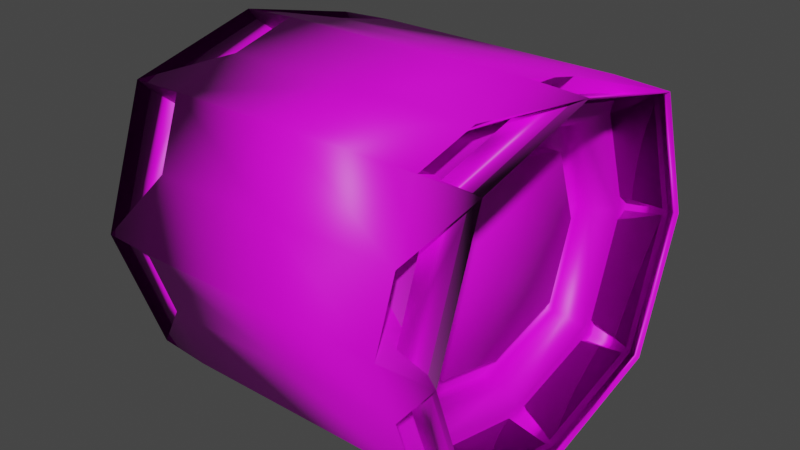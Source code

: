 # Source: 2.blend  (saved by Blender 3.2.14; exported with 4.5.12 LTS)
import bpy
from mathutils import Matrix  # noqa: F401  (used for matrix-valued properties, if any)

bpy.ops.wm.read_factory_settings(use_empty=True)
scene = bpy.context.scene
scene.name = 'Scene'

# ---- images (referenced by path relative to the original .blend; pixels are not part of the script)
import os
ASSET_DIR = os.environ.get("B2B_ASSET_DIR", "")  # directory of the original .blend (textures are referenced by path, not embedded)
HERE = os.path.dirname(os.path.abspath(__file__))  # packed textures are extracted next to this script under _unpacked/

def load_image(name, relpath, width, height, colorspace="sRGB"):
    """Load a texture the original file referenced (path relative to the .blend, or extracted next to this script)."""
    p = next((c for c in (os.path.join(HERE, relpath), os.path.join(ASSET_DIR, relpath)) if relpath and os.path.exists(c)), "")
    if p:
        img = bpy.data.images.load(p, check_existing=True)
        img.name = name
    else:  # same state as the original file: an image datablock whose file is absent (Cycles renders it pink)
        img = bpy.data.images.new(name, width, height)
        img.source = "FILE"
        img.filepath = "//" + (relpath or name)
    img.colorspace_settings.name = colorspace
    return img
img_wheel1 = load_image('Wheel1', 'Wheel1.png', 1024, 1024, 'sRGB')

# ---- materials (node trees are filled in below, after node groups)
mat_material_001 = bpy.data.materials.new('Material.001')
mat_material_001.use_transparent_shadow = False

# ---- material node trees
mat_material_001.use_nodes = True; mat_material_001.node_tree.nodes.clear()
_N = mat_material_001.node_tree.nodes; _L = mat_material_001.node_tree.links
n0 = _N.new('ShaderNodeBsdfPrincipled'); n0.name = 'Principled BSDF'; n0.location = (10, 300)
n0.distribution = 'GGX'
n0.subsurface_method = 'RANDOM_WALK_SKIN'
n0.inputs[3].default_value = 1.45
n0.inputs[27].default_value = (0.0, 0.0, 0.0, 1.0)
n0.inputs[28].default_value = 1.0
n1 = _N.new('ShaderNodeOutputMaterial'); n1.name = 'Material Output'; n1.location = (300, 300)
n2 = _N.new('ShaderNodeTexImage'); n2.name = 'Image Texture'; n2.location = (-369, 100)
n2.image = img_wheel1
_L.new(n0.outputs[0], n1.inputs[0])
_L.new(n2.outputs[0], n0.inputs[0])
n1.is_active_output = True

# ---- world
world_world = bpy.data.worlds.new('World'); scene.world = world_world
world_world.use_nodes = True; world_world.node_tree.nodes.clear()
_N = world_world.node_tree.nodes; _L = world_world.node_tree.links
n0 = _N.new('ShaderNodeOutputWorld'); n0.name = 'World Output'; n0.location = (300, 300)
n1 = _N.new('ShaderNodeBackground'); n1.name = 'Background'; n1.location = (10, 300)
n1.inputs[0].default_value = (0.05088, 0.05088, 0.05088, 1.0)
_L.new(n1.outputs[0], n0.inputs[0])
n0.is_active_output = True
world_world.color = (0.05088, 0.05088, 0.05088)
world_world.use_sun_shadow = False
world_world.sun_shadow_jitter_overblur = 0.0

# ---- meshes
me_cube_001 = bpy.data.meshes.new('Cube.001')
me_cube_001.from_pydata([(-1.0, -0.8163, -0.7979), (-1.0, -0.8172, 0.7976), (-1.0, 0.8163, -0.7979), (-1.0, 0.8172, 0.7976), (1.0, -0.8163, -0.7979), (1.0, -0.8172, 0.7976), (1.0, 0.8163, -0.7979), (1.0, 0.8172, 0.7976), (-1.0, -1.098, 0.009385), (-1.0, 1.098, 0.009385), (1.0, 1.098, 0.009385), (1.0, -1.098, 0.009385), (-1.0, 0.0, -0.9983), (-1.0, -1.571e-09, 0.9983), (1.0, 0.0, -0.9983), (1.0, 1.571e-09, 0.9983), (-1.0, 0.0, -1.143), (-1.0, -0.9239, -0.9163), (-1.0, -1.247, 0.009862), (-1.0, -0.9243, 0.9162), (-1.0, 0.0, 1.143), (-1.0, 0.9243, 0.9162), (-1.0, 1.247, 0.009862), (-1.0, 0.9239, -0.9163), (1.0, 1.247, 0.009862), (1.0, 0.9239, -0.9163), (1.0, 0.0, -1.143), (1.0, 0.0, 1.143), (1.0, -0.9243, 0.9162), (1.0, -1.247, 0.009862), (1.0, -0.9239, -0.9163), (1.0, 0.9243, 0.9162), (-0.728, 0.8074, 0.008454), (-0.728, -0.9927, 0.009048), (-0.728, 0.0, -0.7159), (-0.728, 0.0, 0.8959), (-0.728, -0.6064, -0.567), (-0.728, -0.6085, 0.5665), (-0.728, 0.6085, 0.5665), (-0.728, 0.6064, -0.567), (0.7747, -0.9927, 0.009048), (0.7747, 0.9927, 0.009048), (0.7747, 0.0, -0.7056), (0.7747, 0.0, 0.8959), (0.7747, 0.5988, -0.5586), (0.7747, -0.6009, 0.5581), (0.7747, -0.5988, -0.5586), (0.7747, 0.6009, 0.5581), (-1.353, 0.0, -1.224), (-0.9478, -0.9985, -0.9988), (-1.353, -1.331, 0.01039), (-1.353, -0.984, 0.9828), (-0.9478, 0.0, 1.244), (-0.9478, 0.9985, 0.9988), (-0.9478, 1.351, 0.01052), (-1.353, 0.984, -0.9828), (1.353, 1.331, 0.01039), (1.293, 0.957, -0.953), (0.9478, 0.0, -1.244), (1.353, 0.0, 1.224), (0.9478, -0.9985, 0.9988), (0.9478, -1.351, 0.01052), (1.353, -0.984, -0.9828), (1.293, 0.957, 0.953), (-1.0, 0.0, -0.8959), (-1.0, -0.7402, -0.7142), (-1.0, -0.9927, 0.009048), (-1.0, -0.7415, 0.7138), (-1.0, 0.0, 0.8959), (-1.0, 0.7415, 0.7138), (-1.0, 0.9927, 0.009048), (-1.0, 0.7402, -0.7142), (0.8693, 0.9927, 0.009048), (0.8693, 0.7402, -0.7142), (0.8693, 0.0, -0.8959), (0.8693, 0.0, 0.8959), (0.8693, -0.7415, 0.7138), (0.8693, -0.9927, 0.009048), (0.8693, -0.7402, -0.7142), (0.8693, 0.7415, 0.7138), (0.7747, 0.7968, 0.00842), (0.7747, 0.7402, -0.7142), (0.7747, 0.0, -0.8959), (0.7747, -2.919e-09, 0.7056), (0.7747, -0.7415, 0.7138), (0.7747, -0.7968, 0.00842), (0.7747, -0.7402, -0.7142), (0.7747, 0.7415, 0.7138), (0.8342, 0.0, 0.0102), (0.8342, -0.7968, 0.00842), (0.8342, 0.7968, 0.00842), (0.8342, 0.0, -0.7056), (0.8342, -2.919e-09, 0.7056), (0.8342, 0.5988, -0.5586), (0.8342, -0.6009, 0.5581), (0.8342, -0.5988, -0.5586), (0.8342, 0.6009, 0.5581), (1.0, 1.171, 0.009619), (1.0, 0.869, -0.8559), (1.0, 8.009e-10, -1.069), (1.0, -0.8697, 0.8558), (1.0, 8.009e-10, 1.069), (1.0, -0.869, -0.8559), (1.0, -1.171, 0.009619), (1.0, 0.8697, 0.8558), (0.9895, 1.137, 0.009508), (0.9895, -0.8448, 0.8281), (0.9895, -0.8439, -0.8283), (0.9895, 0.8448, 0.8281), (0.9895, 0.8439, -0.8283), (0.9895, 1.167e-09, -1.036), (0.9895, 1.167e-09, 1.036), (0.9895, -1.137, 0.009508), (0.7063, 0.9927, 0.009048), (0.7063, 0.7402, -0.7142), (0.7063, 0.0, -0.8959), (0.7063, 0.0, 0.8959), (0.7063, -0.7415, 0.7138), (0.7063, -0.9927, 0.009048), (0.7063, -0.7402, -0.7142), (0.7063, 0.7415, 0.7138), (0.7063, 0.7968, 0.00842), (0.7063, 0.5988, -0.5586), (0.7063, 0.0, -0.7056), (0.7063, -2.919e-09, 0.7056), (0.7063, -0.6009, 0.5581), (0.7063, -0.7968, 0.00842), (0.7063, -0.5988, -0.5586), (0.7063, 0.6009, 0.5581), (-1.293, 0.0, -1.188), (-1.293, -0.957, -0.953), (-1.293, -1.293, 0.01016), (-1.293, -0.957, 0.953), (-1.293, 0.0, 1.188), (-1.293, 0.957, 0.953), (-1.293, 1.293, 0.01016), (-1.293, 0.957, -0.953), (1.293, 1.293, 0.01016), (0.9478, 0.9985, -0.9988), (1.293, 0.0, -1.188), (1.293, 0.0, 1.188), (1.293, -0.957, 0.953), (1.293, -1.293, 0.01016), (1.293, -0.957, -0.953), (1.353, 0.984, 0.9828), (-0.728, 0.0, -0.8959), (-0.728, -0.7402, -0.7142), (-0.728, -0.8074, 0.008454), (-0.728, -0.7415, 0.7138), (-0.728, 2.761e-09, 0.7159), (-0.728, 0.7415, 0.7138), (-0.728, 0.9927, 0.009048), (-0.728, 0.7402, -0.7142), (-0.8998, 0.0, 0.0102), (-0.8998, 0.8074, 0.008454), (-0.8998, -0.8074, 0.008454), (-0.8998, 0.0, -0.7159), (-0.8998, 2.761e-09, 0.7159), (-0.8998, -0.6064, -0.567), (-0.8998, -0.6085, 0.5665), (-0.8998, 0.6085, 0.5665), (-0.8998, 0.6064, -0.567), (0.0, 0.9985, -0.9988), (0.0, 0.9985, 0.9988), (0.0, -0.9985, -0.9988), (0.0, -0.9985, 0.9988), (0.0, -1.351, 0.01052), (0.0, 1.351, 0.01052), (0.0, 0.0, 1.244), (0.0, 0.0, -1.244), (-0.9478, -0.4992, -1.121), (-0.9478, -1.175, 0.5047), (-0.9478, 0.4992, 1.121), (-0.9478, 1.175, -0.4938), (0.9478, 1.175, -0.4938), (0.9478, 0.4992, -1.121), (0.9478, -0.4992, 1.121), (0.9478, -1.175, -0.4938), (-0.9478, -1.175, -0.4938), (-0.9478, 1.175, 0.5047), (0.9478, 1.175, 0.5047), (0.9478, -1.175, 0.5047), (-0.9478, 0.4992, -1.121), (-0.9478, -0.4992, 1.121), (0.9478, -0.4992, -1.121), (0.9478, 0.4992, 1.121), (0.0, 0.4992, -1.121), (0.0, 0.4992, 1.121), (0.0, 1.175, -0.4938), (0.0, -1.175, -0.4938), (0.0, -0.4992, 1.121), (0.0, -0.4992, -1.121), (0.0, -1.175, 0.5047), (0.0, 1.175, 0.5047), (-0.1661, -0.2934, -0.6599), (-1.353, -0.984, -0.9828), (-0.1661, -0.6904, 0.2974), (-0.9478, -0.9985, 0.9988), (-0.1661, 0.2934, 0.6599), (-1.353, 0.984, 0.9828), (-0.1661, 0.6904, -0.2895), (-0.9478, 0.9985, -0.9988), (0.1661, 0.6904, -0.2895), (1.353, 0.984, -0.9828), (0.1661, 0.2934, -0.6599), (0.1661, -0.2934, 0.6599), (1.353, -0.984, 0.9828), (0.1661, -0.6904, -0.2895), (0.9478, -0.9985, -0.9988), (-0.1661, -0.6904, -0.2895), (-0.9478, -1.351, 0.01052), (-0.1661, 0.6904, 0.2974), (-1.353, 1.331, 0.01039), (0.1661, 0.6904, 0.2974), (0.9478, 1.351, 0.01052), (0.1661, -0.6904, 0.2974), (1.353, -1.331, 0.01039), (-0.1661, 0.2934, -0.6599), (-0.9478, 0.0, -1.244), (-0.1661, -0.2934, 0.6599), (-1.353, 0.0, 1.224), (0.1661, -0.2934, -0.6599), (1.353, 0.0, -1.224), (0.1661, 0.2934, 0.6599), (0.9478, 0.0, 1.244), (0.9478, 0.9985, 0.9988)], [], [(65, 66, 33, 146), (193, 163, 225, 180), (75, 76, 84, 43), (192, 165, 197, 171), (191, 184, 208, 164), (190, 183, 197, 165), (189, 166, 210, 178), (72, 79, 87, 41), (188, 167, 214, 174), (66, 67, 148, 33), (71, 64, 145, 152), (78, 74, 82, 86), (187, 172, 52, 168), (186, 175, 58, 169), (74, 73, 81, 82), (70, 71, 152, 151), (0, 12, 16, 17), (1, 8, 18, 19), (3, 13, 20, 21), (2, 9, 22, 23), (97, 98, 25, 24), (98, 99, 26, 25), (100, 101, 27, 28), (102, 103, 29, 30), (8, 0, 17, 18), (9, 3, 21, 22), (104, 97, 24, 31), (103, 100, 28, 29), (12, 2, 23, 16), (13, 1, 19, 20), (99, 102, 30, 26), (101, 104, 31, 27), (147, 37, 159, 155), (32, 39, 161, 154), (38, 32, 154, 160), (37, 149, 157, 159), (67, 68, 35, 148), (68, 69, 150, 35), (64, 65, 146, 145), (69, 70, 151, 150), (44, 80, 90, 93), (83, 45, 94, 92), (80, 47, 96, 90), (46, 42, 91, 95), (79, 75, 43, 87), (73, 72, 41, 81), (76, 77, 40, 84), (77, 78, 86, 40), (17, 16, 129, 130), (19, 18, 131, 132), (21, 20, 133, 134), (23, 22, 135, 136), (24, 25, 57, 137), (25, 26, 139, 57), (28, 27, 140, 141), (30, 29, 142, 143), (18, 17, 130, 131), (22, 21, 134, 135), (31, 24, 137, 63), (29, 28, 141, 142), (16, 23, 136, 129), (20, 19, 132, 133), (26, 30, 143, 139), (27, 31, 63, 140), (12, 0, 65, 64), (8, 1, 67, 66), (13, 3, 69, 68), (9, 2, 71, 70), (6, 10, 72, 73), (14, 6, 73, 74), (15, 5, 76, 75), (11, 4, 78, 77), (0, 8, 66, 65), (3, 9, 70, 69), (10, 7, 79, 72), (5, 11, 77, 76), (2, 12, 64, 71), (1, 13, 68, 67), (4, 14, 74, 78), (7, 15, 75, 79), (47, 80, 121, 128), (86, 82, 115, 119), (46, 85, 126, 127), (84, 40, 118, 117), (41, 87, 120, 113), (45, 83, 124, 125), (44, 42, 123, 122), (40, 86, 119, 118), (88, 92, 94, 89), (91, 88, 89, 95), (93, 90, 88, 91), (90, 96, 92, 88), (47, 83, 92, 96), (45, 85, 89, 94), (85, 46, 95, 89), (42, 44, 93, 91), (111, 108, 104, 101), (110, 107, 102, 99), (112, 106, 100, 103), (108, 105, 97, 104), (107, 112, 103, 102), (106, 111, 101, 100), (109, 110, 99, 98), (105, 109, 98, 97), (10, 6, 109, 105), (6, 14, 110, 109), (5, 15, 111, 106), (4, 11, 112, 107), (7, 10, 105, 108), (11, 5, 106, 112), (14, 4, 107, 110), (15, 7, 108, 111), (121, 122, 114, 113), (122, 123, 115, 114), (125, 124, 116, 117), (127, 126, 118, 119), (128, 121, 113, 120), (126, 125, 117, 118), (123, 127, 119, 115), (124, 128, 120, 116), (85, 45, 125, 126), (87, 43, 116, 120), (81, 41, 113, 114), (42, 46, 127, 123), (82, 81, 114, 115), (83, 47, 128, 124), (43, 84, 117, 116), (80, 44, 122, 121), (48, 194, 195, 130, 129), (50, 196, 51, 132, 131), (220, 198, 199, 134, 133), (212, 200, 55, 136, 135), (203, 202, 56, 137, 57), (222, 204, 203, 57, 139), (59, 205, 206, 141, 140), (216, 207, 62, 143, 142), (195, 209, 50, 131, 130), (199, 211, 212, 135, 134), (56, 213, 144, 63, 137), (206, 215, 216, 142, 141), (55, 217, 48, 129, 136), (51, 219, 220, 133, 132), (62, 221, 222, 139, 143), (144, 223, 59, 140, 63), (36, 34, 145, 146), (37, 147, 33, 148), (38, 149, 35, 150), (39, 32, 151, 152), (147, 36, 146, 33), (32, 38, 150, 151), (34, 39, 152, 145), (149, 37, 148, 35), (153, 157, 160, 154), (156, 153, 154, 161), (158, 155, 153, 156), (155, 159, 157, 153), (39, 34, 156, 161), (36, 147, 155, 158), (149, 38, 160, 157), (34, 36, 158, 156), (182, 186, 169, 218), (201, 162, 186, 182), (162, 138, 175, 186), (185, 187, 168, 224), (225, 163, 187, 185), (163, 53, 172, 187), (162, 188, 174, 138), (201, 173, 188, 162), (173, 54, 167, 188), (164, 189, 178, 49), (208, 177, 189, 164), (177, 61, 166, 189), (176, 190, 165, 60), (224, 168, 190, 176), (168, 52, 183, 190), (170, 191, 164, 49), (218, 169, 191, 170), (169, 58, 184, 191), (166, 192, 171, 210), (61, 181, 192, 166), (181, 60, 165, 192), (167, 193, 180, 214), (54, 179, 193, 167), (179, 53, 163, 193), (170, 49, 195, 194), (171, 197, 51, 196), (172, 53, 199, 198), (173, 201, 55, 200), (138, 174, 202, 203), (175, 138, 203, 204), (176, 60, 206, 205), (177, 208, 62, 207), (178, 210, 50, 209), (179, 54, 212, 211), (214, 180, 213, 56), (181, 61, 216, 215), (182, 218, 48, 217), (183, 52, 220, 219), (184, 58, 222, 221), (185, 224, 59, 223), (218, 170, 194, 48), (210, 171, 196, 50), (52, 172, 198, 220), (54, 173, 200, 212), (174, 214, 56, 202), (58, 175, 204, 222), (224, 176, 205, 59), (61, 177, 207, 216), (49, 178, 209, 195), (53, 179, 211, 199), (180, 225, 144, 213), (60, 181, 215, 206), (201, 182, 217, 55), (197, 183, 219, 51), (208, 184, 221, 62), (225, 185, 223, 144)])
me_cube_001.polygons.foreach_set('use_smooth', [True] * 216)
_uv = me_cube_001.uv_layers.new(name='UVMap')
_uv.uv.foreach_set('vector', [0.4163, 0.04056, 0.5011, 0.03325, 0.5011, 0.03325, 0.4163, 0.04056, 0.5698, 0.3817, 0.6384, 0.3884, 0.694, 0.5, 0.5737, 0.4415, 0.59, 0.625, 0.5838, 0.7094, 0.5838, 0.7094, 0.59, 0.625, 0.5631, 0.875, 0.625, 0.875, 0.625, 0.931, 0.5631, 0.931, 0.25, 0.6875, 0.306, 0.6875, 0.306, 0.75, 0.25, 0.75, 0.7433, 0.6942, 0.8031, 0.6904, 0.8002, 0.7558, 0.7366, 0.7634, 0.4314, 0.8683, 0.5013, 0.875, 0.5013, 0.931, 0.4353, 0.9281, 0.5011, 0.5333, 0.5838, 0.5406, 0.5838, 0.5406, 0.5011, 0.5333, 0.4314, 0.3817, 0.5013, 0.375, 0.5013, 0.431, 0.4276, 0.4415, 0.5011, 0.03325, 0.5838, 0.04057, 0.5838, 0.04057, 0.5011, 0.03325, 0.4163, 0.2094, 0.4102, 0.125, 0.4102, 0.125, 0.4163, 0.2094, 0.4163, 0.7094, 0.4102, 0.625, 0.4102, 0.625, 0.4163, 0.7094, 0.75, 0.5625, 0.806, 0.5625, 0.806, 0.625, 0.75, 0.625, 0.25, 0.5625, 0.306, 0.5625, 0.306, 0.625, 0.25, 0.625, 0.4102, 0.625, 0.4163, 0.5406, 0.4163, 0.5406, 0.4102, 0.625, 0.5011, 0.2167, 0.4163, 0.2094, 0.4163, 0.2094, 0.5011, 0.2167, 0.4042, 0.02868, 0.3999, 0.125, 0.3853, 0.125, 0.3871, 0.01188, 0.5958, 0.02869, 0.5012, 0.02351, 0.5012, 0.009737, 0.6129, 0.01188, 0.5958, 0.2213, 0.6002, 0.125, 0.6147, 0.125, 0.6129, 0.2381, 0.4042, 0.2213, 0.5012, 0.2265, 0.5012, 0.2402, 0.3871, 0.2381, 0.5012, 0.5168, 0.3958, 0.5204, 0.3871, 0.5119, 0.5012, 0.5098, 0.3958, 0.5204, 0.3927, 0.625, 0.3853, 0.625, 0.3871, 0.5119, 0.6042, 0.7296, 0.6073, 0.625, 0.6147, 0.625, 0.6129, 0.7381, 0.3958, 0.7296, 0.5012, 0.7332, 0.5012, 0.7402, 0.3871, 0.7381, 0.5012, 0.02351, 0.4042, 0.02868, 0.3871, 0.01188, 0.5012, 0.009737, 0.5012, 0.2265, 0.5958, 0.2213, 0.6129, 0.2381, 0.5012, 0.2402, 0.6042, 0.5204, 0.5012, 0.5168, 0.5012, 0.5098, 0.6129, 0.5119, 0.5012, 0.7332, 0.6042, 0.7296, 0.6129, 0.7381, 0.5012, 0.7402, 0.3999, 0.125, 0.4042, 0.2213, 0.3871, 0.2381, 0.3853, 0.125, 0.6002, 0.125, 0.5958, 0.02869, 0.6129, 0.01188, 0.6147, 0.125, 0.3927, 0.625, 0.3958, 0.7296, 0.3871, 0.7381, 0.3853, 0.625, 0.6073, 0.625, 0.6042, 0.5204, 0.6129, 0.5119, 0.6147, 0.625, 0.5011, 0.05036, 0.5644, 0.05896, 0.5644, 0.05896, 0.5011, 0.05036, 0.5011, 0.1996, 0.4357, 0.191, 0.4357, 0.191, 0.5011, 0.1996, 0.5644, 0.191, 0.5011, 0.1996, 0.5011, 0.1996, 0.5644, 0.191, 0.5644, 0.05896, 0.572, 0.125, 0.572, 0.125, 0.5644, 0.05896, 0.5838, 0.04057, 0.59, 0.125, 0.59, 0.125, 0.5838, 0.04057, 0.59, 0.125, 0.5838, 0.2094, 0.5838, 0.2094, 0.59, 0.125, 0.4102, 0.125, 0.4163, 0.04056, 0.4163, 0.04056, 0.4102, 0.125, 0.5838, 0.2094, 0.5011, 0.2167, 0.5011, 0.2167, 0.5838, 0.2094, 0.4368, 0.56, 0.5011, 0.5514, 0.5011, 0.5514, 0.4368, 0.56, 0.5709, 0.625, 0.5633, 0.69, 0.5633, 0.69, 0.5709, 0.625, 0.5011, 0.5514, 0.5633, 0.56, 0.5633, 0.56, 0.5011, 0.5514, 0.4368, 0.69, 0.4293, 0.625, 0.4293, 0.625, 0.4368, 0.69, 0.5838, 0.5406, 0.59, 0.625, 0.59, 0.625, 0.5838, 0.5406, 0.4163, 0.5406, 0.5011, 0.5333, 0.5011, 0.5333, 0.4163, 0.5406, 0.5838, 0.7094, 0.5011, 0.7167, 0.5011, 0.7167, 0.5838, 0.7094, 0.5011, 0.7167, 0.4163, 0.7094, 0.4163, 0.7094, 0.5011, 0.7167, 0.3871, 0.01188, 0.3853, 0.125, 0.375, 0.125, 0.375, 0.0, 0.6129, 0.01188, 0.5012, 0.009737, 0.5013, 0.0, 0.625, 0.0, 0.6129, 0.2381, 0.6147, 0.125, 0.625, 0.125, 0.625, 0.25, 0.3871, 0.2381, 0.5012, 0.2402, 0.5013, 0.25, 0.375, 0.25, 0.5012, 0.5098, 0.3871, 0.5119, 0.375, 0.5, 0.5013, 0.5, 0.3871, 0.5119, 0.3853, 0.625, 0.375, 0.625, 0.375, 0.5, 0.6129, 0.7381, 0.6147, 0.625, 0.625, 0.625, 0.625, 0.75, 0.3871, 0.7381, 0.5012, 0.7402, 0.5013, 0.75, 0.375, 0.75, 0.5012, 0.009737, 0.3871, 0.01188, 0.375, 0.0, 0.5013, 0.0, 0.5012, 0.2402, 0.6129, 0.2381, 0.625, 0.25, 0.5013, 0.25, 0.6129, 0.5119, 0.5012, 0.5098, 0.5013, 0.5, 0.625, 0.5, 0.5012, 0.7402, 0.6129, 0.7381, 0.625, 0.75, 0.5013, 0.75, 0.3853, 0.125, 0.3871, 0.2381, 0.375, 0.25, 0.375, 0.125, 0.6147, 0.125, 0.6129, 0.01188, 0.625, 0.0, 0.625, 0.125, 0.3853, 0.625, 0.3871, 0.7381, 0.375, 0.75, 0.375, 0.625, 0.6147, 0.625, 0.6129, 0.5119, 0.625, 0.5, 0.625, 0.625, 0.3999, 0.125, 0.4042, 0.02868, 0.4163, 0.04056, 0.4102, 0.125, 0.5012, 0.02351, 0.5958, 0.02869, 0.5838, 0.04057, 0.5011, 0.03325, 0.6002, 0.125, 0.5958, 0.2213, 0.5838, 0.2094, 0.59, 0.125, 0.5012, 0.2265, 0.4042, 0.2213, 0.4163, 0.2094, 0.5011, 0.2167, 0.4042, 0.5287, 0.5012, 0.5235, 0.5011, 0.5333, 0.4163, 0.5406, 0.3999, 0.625, 0.4042, 0.5287, 0.4163, 0.5406, 0.4102, 0.625, 0.6002, 0.625, 0.5958, 0.7213, 0.5838, 0.7094, 0.59, 0.625, 0.5012, 0.7265, 0.4042, 0.7213, 0.4163, 0.7094, 0.5011, 0.7167, 0.4042, 0.02868, 0.5012, 0.02351, 0.5011, 0.03325, 0.4163, 0.04056, 0.5958, 0.2213, 0.5012, 0.2265, 0.5011, 0.2167, 0.5838, 0.2094, 0.5012, 0.5235, 0.5958, 0.5287, 0.5838, 0.5406, 0.5011, 0.5333, 0.5958, 0.7213, 0.5012, 0.7265, 0.5011, 0.7167, 0.5838, 0.7094, 0.4042, 0.2213, 0.3999, 0.125, 0.4102, 0.125, 0.4163, 0.2094, 0.5958, 0.02869, 0.6002, 0.125, 0.59, 0.125, 0.5838, 0.04057, 0.4042, 0.7213, 0.3999, 0.625, 0.4102, 0.625, 0.4163, 0.7094, 0.5958, 0.5287, 0.6002, 0.625, 0.59, 0.625, 0.5838, 0.5406, 0.5633, 0.56, 0.5011, 0.5514, 0.5011, 0.5514, 0.5633, 0.56, 0.4163, 0.7094, 0.4102, 0.625, 0.4102, 0.625, 0.4163, 0.7094, 0.4368, 0.69, 0.5011, 0.6986, 0.5011, 0.6986, 0.4368, 0.69, 0.5838, 0.7094, 0.5011, 0.7167, 0.5011, 0.7167, 0.5838, 0.7094, 0.5011, 0.5333, 0.5838, 0.5406, 0.5838, 0.5406, 0.5011, 0.5333, 0.5633, 0.69, 0.5709, 0.625, 0.5709, 0.625, 0.5633, 0.69, 0.4368, 0.56, 0.4293, 0.625, 0.4293, 0.625, 0.4368, 0.56, 0.5011, 0.7167, 0.4163, 0.7094, 0.4163, 0.7094, 0.5011, 0.7167, 0.5013, 0.625, 0.5709, 0.625, 0.5633, 0.69, 0.5011, 0.6986, 0.4293, 0.625, 0.5013, 0.625, 0.5011, 0.6986, 0.4368, 0.69, 0.4368, 0.56, 0.5011, 0.5514, 0.5013, 0.625, 0.4293, 0.625, 0.5011, 0.5514, 0.5633, 0.56, 0.5709, 0.625, 0.5013, 0.625, 0.5633, 0.56, 0.5709, 0.625, 0.5709, 0.625, 0.5633, 0.56, 0.5633, 0.69, 0.5011, 0.6986, 0.5011, 0.6986, 0.5633, 0.69, 0.5011, 0.6986, 0.4368, 0.69, 0.4368, 0.69, 0.5011, 0.6986, 0.4293, 0.625, 0.4368, 0.56, 0.4368, 0.56, 0.4293, 0.625, 0.604, 0.625, 0.6002, 0.5244, 0.6042, 0.5204, 0.6073, 0.625, 0.3961, 0.625, 0.3998, 0.7256, 0.3958, 0.7296, 0.3927, 0.625, 0.5012, 0.73, 0.6002, 0.7256, 0.6042, 0.7296, 0.5012, 0.7332, 0.6002, 0.5244, 0.5012, 0.52, 0.5012, 0.5168, 0.6042, 0.5204, 0.3998, 0.7256, 0.5012, 0.73, 0.5012, 0.7332, 0.3958, 0.7296, 0.6002, 0.7256, 0.604, 0.625, 0.6073, 0.625, 0.6042, 0.7296, 0.3998, 0.5244, 0.3961, 0.625, 0.3927, 0.625, 0.3958, 0.5204, 0.5012, 0.52, 0.3998, 0.5244, 0.3958, 0.5204, 0.5012, 0.5168, 0.5012, 0.5235, 0.4042, 0.5287, 0.3998, 0.5244, 0.5012, 0.52, 0.4042, 0.5287, 0.3999, 0.625, 0.3961, 0.625, 0.3998, 0.5244, 0.5958, 0.7213, 0.6002, 0.625, 0.604, 0.625, 0.6002, 0.7256, 0.4042, 0.7213, 0.5012, 0.7265, 0.5012, 0.73, 0.3998, 0.7256, 0.5958, 0.5287, 0.5012, 0.5235, 0.5012, 0.52, 0.6002, 0.5244, 0.5012, 0.7265, 0.5958, 0.7213, 0.6002, 0.7256, 0.5012, 0.73, 0.3999, 0.625, 0.4042, 0.7213, 0.3998, 0.7256, 0.3961, 0.625, 0.6002, 0.625, 0.5958, 0.5287, 0.6002, 0.5244, 0.604, 0.625, 0.5011, 0.5514, 0.4368, 0.56, 0.4163, 0.5406, 0.5011, 0.5333, 0.4368, 0.56, 0.4293, 0.625, 0.4102, 0.625, 0.4163, 0.5406, 0.5633, 0.69, 0.5709, 0.625, 0.59, 0.625, 0.5838, 0.7094, 0.4368, 0.69, 0.5011, 0.6986, 0.5011, 0.7167, 0.4163, 0.7094, 0.5633, 0.56, 0.5011, 0.5514, 0.5011, 0.5333, 0.5838, 0.5406, 0.5011, 0.6986, 0.5633, 0.69, 0.5838, 0.7094, 0.5011, 0.7167, 0.4293, 0.625, 0.4368, 0.69, 0.4163, 0.7094, 0.4102, 0.625, 0.5709, 0.625, 0.5633, 0.56, 0.5838, 0.5406, 0.59, 0.625, 0.5011, 0.6986, 0.5633, 0.69, 0.5633, 0.69, 0.5011, 0.6986, 0.5838, 0.5406, 0.59, 0.625, 0.59, 0.625, 0.5838, 0.5406, 0.4163, 0.5406, 0.5011, 0.5333, 0.5011, 0.5333, 0.4163, 0.5406, 0.4293, 0.625, 0.4368, 0.69, 0.4368, 0.69, 0.4293, 0.625, 0.4102, 0.625, 0.4163, 0.5406, 0.4163, 0.5406, 0.4102, 0.625, 0.5709, 0.625, 0.5633, 0.56, 0.5633, 0.56, 0.5709, 0.625, 0.59, 0.625, 0.5838, 0.7094, 0.5838, 0.7094, 0.59, 0.625, 0.5011, 0.5514, 0.4368, 0.56, 0.4368, 0.56, 0.5011, 0.5514, 0.1518, 0.625, 0.1518, 0.6875, 0.1518, 0.75, 0.125, 0.75, 0.125, 0.625, 0.5013, 0.9732, 0.5631, 0.9732, 0.625, 0.9732, 0.625, 1.0, 0.5013, 1.0, 0.8482, 0.625, 0.8482, 0.5625, 0.8482, 0.5, 0.875, 0.5, 0.875, 0.625, 0.5013, 0.2768, 0.4381, 0.2768, 0.375, 0.2768, 0.375, 0.25, 0.5013, 0.25, 0.3482, 0.5, 0.4247, 0.4866, 0.5013, 0.4732, 0.5013, 0.5, 0.375, 0.5, 0.3482, 0.625, 0.3482, 0.5625, 0.3482, 0.5, 0.375, 0.5, 0.375, 0.625, 0.6518, 0.625, 0.6384, 0.7009, 0.625, 0.7768, 0.625, 0.75, 0.625, 0.625, 0.5013, 0.7768, 0.4247, 0.7634, 0.3482, 0.75, 0.375, 0.75, 0.5013, 0.75, 0.375, 0.9732, 0.4381, 0.9732, 0.5013, 0.9732, 0.5013, 1.0, 0.375, 1.0, 0.625, 0.2768, 0.5631, 0.2768, 0.5013, 0.2768, 0.5013, 0.25, 0.625, 0.25, 0.5013, 0.4732, 0.5765, 0.4866, 0.6518, 0.5, 0.625, 0.5, 0.5013, 0.5, 0.625, 0.7768, 0.5631, 0.7768, 0.5013, 0.7768, 0.5013, 0.75, 0.625, 0.75, 0.1518, 0.5, 0.1518, 0.5625, 0.1518, 0.625, 0.125, 0.625, 0.125, 0.5, 0.8482, 0.75, 0.8482, 0.6875, 0.8482, 0.625, 0.875, 0.625, 0.875, 0.75, 0.3482, 0.75, 0.3482, 0.6875, 0.3482, 0.625, 0.375, 0.625, 0.375, 0.75, 0.6518, 0.5, 0.6518, 0.5625, 0.6518, 0.625, 0.625, 0.625, 0.625, 0.5, 0.4357, 0.059, 0.4283, 0.125, 0.4102, 0.125, 0.4163, 0.04056, 0.5644, 0.05896, 0.5011, 0.05036, 0.5011, 0.03325, 0.5838, 0.04057, 0.5644, 0.191, 0.572, 0.125, 0.59, 0.125, 0.5838, 0.2094, 0.4357, 0.191, 0.5011, 0.1996, 0.5011, 0.2167, 0.4163, 0.2094, 0.5011, 0.05036, 0.4357, 0.059, 0.4163, 0.04056, 0.5011, 0.03325, 0.5011, 0.1996, 0.5644, 0.191, 0.5838, 0.2094, 0.5011, 0.2167, 0.4283, 0.125, 0.4357, 0.191, 0.4163, 0.2094, 0.4102, 0.125, 0.572, 0.125, 0.5644, 0.05896, 0.5838, 0.04057, 0.59, 0.125, 0.5013, 0.125, 0.572, 0.125, 0.5644, 0.191, 0.5011, 0.1996, 0.4283, 0.125, 0.5013, 0.125, 0.5011, 0.1996, 0.4357, 0.191, 0.4357, 0.059, 0.5011, 0.05036, 0.5013, 0.125, 0.4283, 0.125, 0.5011, 0.05036, 0.5644, 0.05896, 0.572, 0.125, 0.5013, 0.125, 0.4357, 0.191, 0.4283, 0.125, 0.4283, 0.125, 0.4357, 0.191, 0.4357, 0.059, 0.5011, 0.05036, 0.5011, 0.05036, 0.4357, 0.059, 0.572, 0.125, 0.5644, 0.191, 0.5644, 0.191, 0.572, 0.125, 0.4283, 0.125, 0.4357, 0.059, 0.4357, 0.059, 0.4283, 0.125, 0.194, 0.5625, 0.25, 0.5625, 0.25, 0.625, 0.194, 0.625, 0.194, 0.5, 0.25, 0.5, 0.25, 0.5625, 0.194, 0.5625, 0.25, 0.5, 0.306, 0.5, 0.306, 0.5625, 0.25, 0.5625, 0.694, 0.5625, 0.75, 0.5625, 0.75, 0.625, 0.694, 0.625, 0.694, 0.5, 0.75, 0.5, 0.75, 0.5625, 0.694, 0.5625, 0.75, 0.5, 0.806, 0.5, 0.806, 0.5625, 0.75, 0.5625, 0.3616, 0.3884, 0.4314, 0.3817, 0.4276, 0.4415, 0.306, 0.5, 0.3692, 0.3248, 0.4353, 0.3219, 0.4314, 0.3817, 0.3616, 0.3884, 0.4353, 0.3219, 0.5013, 0.319, 0.5013, 0.375, 0.4314, 0.3817, 0.3616, 0.8616, 0.4314, 0.8683, 0.4353, 0.9281, 0.3692, 0.9252, 0.306, 0.75, 0.4276, 0.8085, 0.4314, 0.8683, 0.3616, 0.8616, 0.4276, 0.8085, 0.5013, 0.819, 0.5013, 0.875, 0.4314, 0.8683, 0.6835, 0.698, 0.7433, 0.6942, 0.7366, 0.7634, 0.625, 0.819, 0.694, 0.625, 0.75, 0.625, 0.7433, 0.6942, 0.6835, 0.698, 0.75, 0.625, 0.806, 0.625, 0.8031, 0.6904, 0.7433, 0.6942, 0.194, 0.6875, 0.25, 0.6875, 0.25, 0.75, 0.194, 0.75, 0.194, 0.625, 0.25, 0.625, 0.25, 0.6875, 0.194, 0.6875, 0.25, 0.625, 0.306, 0.625, 0.306, 0.6875, 0.25, 0.6875, 0.5013, 0.875, 0.5631, 0.875, 0.5631, 0.931, 0.5013, 0.931, 0.5013, 0.819, 0.5631, 0.819, 0.5631, 0.875, 0.5013, 0.875, 0.5631, 0.819, 0.625, 0.819, 0.625, 0.875, 0.5631, 0.875, 0.5013, 0.375, 0.5698, 0.3817, 0.5737, 0.4415, 0.5013, 0.431, 0.5013, 0.319, 0.566, 0.3219, 0.5698, 0.3817, 0.5013, 0.375, 0.566, 0.3219, 0.6308, 0.3248, 0.6384, 0.3884, 0.5698, 0.3817, 0.194, 0.6875, 0.194, 0.75, 0.1518, 0.75, 0.1518, 0.6875, 0.5631, 0.931, 0.625, 0.931, 0.625, 0.9732, 0.5631, 0.9732, 0.806, 0.5625, 0.806, 0.5, 0.8482, 0.5, 0.8482, 0.5625, 0.4353, 0.3219, 0.3692, 0.3248, 0.375, 0.2768, 0.4381, 0.2768, 0.306, 0.5, 0.4276, 0.4415, 0.4247, 0.4866, 0.3482, 0.5, 0.306, 0.5625, 0.306, 0.5, 0.3482, 0.5, 0.3482, 0.5625, 0.6835, 0.698, 0.625, 0.819, 0.625, 0.7768, 0.6384, 0.7009, 0.4276, 0.8085, 0.306, 0.75, 0.3482, 0.75, 0.4247, 0.7634, 0.4353, 0.9281, 0.5013, 0.931, 0.5013, 0.9732, 0.4381, 0.9732, 0.566, 0.3219, 0.5013, 0.319, 0.5013, 0.2768, 0.5631, 0.2768, 0.5013, 0.431, 0.5737, 0.4415, 0.5765, 0.4866, 0.5013, 0.4732, 0.5631, 0.819, 0.5013, 0.819, 0.5013, 0.7768, 0.5631, 0.7768, 0.194, 0.5625, 0.194, 0.625, 0.1518, 0.625, 0.1518, 0.5625, 0.8031, 0.6904, 0.806, 0.625, 0.8482, 0.625, 0.8482, 0.6875, 0.306, 0.6875, 0.306, 0.625, 0.3482, 0.625, 0.3482, 0.6875, 0.694, 0.5625, 0.694, 0.625, 0.6518, 0.625, 0.6518, 0.5625, 0.194, 0.625, 0.194, 0.6875, 0.1518, 0.6875, 0.1518, 0.625, 0.5013, 0.931, 0.5631, 0.931, 0.5631, 0.9732, 0.5013, 0.9732, 0.806, 0.625, 0.806, 0.5625, 0.8482, 0.5625, 0.8482, 0.625, 0.5013, 0.319, 0.4353, 0.3219, 0.4381, 0.2768, 0.5013, 0.2768, 0.4276, 0.4415, 0.5013, 0.431, 0.5013, 0.4732, 0.4247, 0.4866, 0.306, 0.625, 0.306, 0.5625, 0.3482, 0.5625, 0.3482, 0.625, 0.694, 0.625, 0.6835, 0.698, 0.6384, 0.7009, 0.6518, 0.625, 0.5013, 0.819, 0.4276, 0.8085, 0.4247, 0.7634, 0.5013, 0.7768, 0.3692, 0.9252, 0.4353, 0.9281, 0.4381, 0.9732, 0.375, 0.9732, 0.6308, 0.3248, 0.566, 0.3219, 0.5631, 0.2768, 0.625, 0.2768, 0.5737, 0.4415, 0.694, 0.5, 0.6518, 0.5, 0.5765, 0.4866, 0.625, 0.819, 0.5631, 0.819, 0.5631, 0.7768, 0.625, 0.7768, 0.194, 0.5, 0.194, 0.5625, 0.1518, 0.5625, 0.1518, 0.5, 0.8002, 0.7558, 0.8031, 0.6904, 0.8482, 0.6875, 0.8482, 0.75, 0.306, 0.75, 0.306, 0.6875, 0.3482, 0.6875, 0.3482, 0.75, 0.694, 0.5, 0.694, 0.5625, 0.6518, 0.5625, 0.6518, 0.5])
me_cube_001.materials.append(mat_material_001)
me_cube_001.use_mirror_x = True
me_cube_001.use_mirror_y = True
me_cube_001.use_mirror_z = True
me_cube_001.use_paint_bone_selection = False
me_cube_001.use_paint_mask = True
me_cube_001.update()

# ---- objects
ob_wheel2 = bpy.data.objects.new('Wheel2', me_cube_001)

# ---- transforms, parenting, visibility, modifiers, constraints
ob_wheel2.location = (0.0, 0.0, 0.0)
ob_wheel2.use_mesh_mirror_x = True
ob_wheel2.use_mesh_mirror_y = True
ob_wheel2.use_mesh_mirror_z = True

# ---- collection membership
scene.collection.objects.link(ob_wheel2)

# ---- scene / render settings (as saved in the file)
scene.frame_start = 1; scene.frame_end = 250; scene.frame_set(1)
scene.render.engine = 'BLENDER_EEVEE_NEXT'
scene.cycles.sampling_pattern = 'TABULATED_SOBOL'
scene.cycles.use_light_tree = False
scene.view_settings.view_transform = 'Filmic'
bpy.context.view_layer.update()

# ---- added for rendering (the .blend has no active camera and no usable light): camera, sun
cam_auto = bpy.data.cameras.new('AutoCamera')
cam_auto.lens = 50.0
cam_auto.sensor_width = 36.0
cam_auto.clip_end = 1000.0
ob_auto_camera = bpy.data.objects.new('AutoCamera', cam_auto)
scene.collection.objects.link(ob_auto_camera)
ob_auto_camera.location = (4.22043, -5.06451, 3.37634)
ob_auto_camera.rotation_euler = (1.09748, -7.21219e-08, 0.694738)
scene.camera = ob_auto_camera
light_auto_sun = bpy.data.lights.new('AutoSun', 'SUN')
light_auto_sun.energy = 3.0
light_auto_sun.angle = 0.0523599
ob_auto_sun = bpy.data.objects.new('AutoSun', light_auto_sun)
scene.collection.objects.link(ob_auto_sun)
ob_auto_sun.rotation_euler = (0.872665, 0.174533, 0.523599)
bpy.context.view_layer.update()
